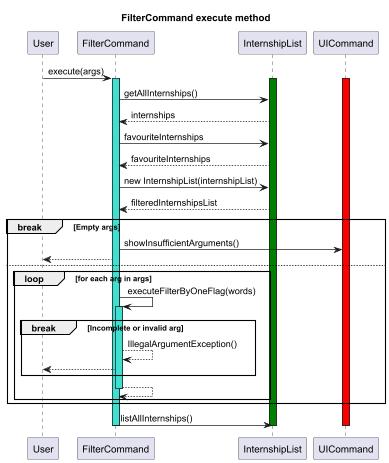

The diagram above was rendered by PlantUML. Its source (embedded in the PNG):
@startuml
Title FilterCommand execute method

participant User
participant FilterCommand
participant InternshipList
participant UICommand

User -> FilterCommand: execute(args)
activate FilterCommand #turquoise
activate InternshipList #green
activate UICommand #red

FilterCommand -> InternshipList: getAllInternships()
InternshipList --> FilterCommand: internships

FilterCommand -> InternshipList: favouriteInternships
InternshipList --> FilterCommand: favouriteInternships

FilterCommand -> InternshipList: new InternshipList(internshipList)
InternshipList --> FilterCommand: filteredInternshipsList

break Empty args
    FilterCommand -> UICommand: showInsufficientArguments()
    FilterCommand --> User
else
    loop for each arg in args
        FilterCommand -> FilterCommand: executeFilterByOneFlag(words)
        activate FilterCommand #turquoise
        break Incomplete or invalid arg
        FilterCommand --> FilterCommand: IllegalArgumentException()
        FilterCommand --> User
        end break
        FilterCommand --> FilterCommand
        deactivate FilterCommand
    end
end break

FilterCommand -> InternshipList: listAllInternships()
deactivate FilterCommand
deactivate InternshipList
deactivate UICommand

@enduml